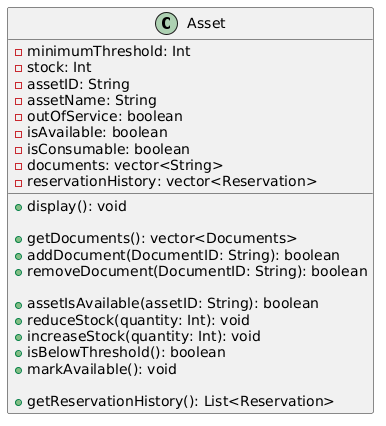

The diagram above was rendered by PlantUML. Its source (embedded in the PNG):
@startuml
class Asset {
  -minimumThreshold: Int
  -stock: Int
  -assetID: String
  -assetName: String
  -outOfService: boolean
  -isAvailable: boolean
  -isConsumable: boolean
  -documents: vector<String>
  -reservationHistory: vector<Reservation>

  ' Display Methods
  +display(): void

  ' Document Methods
  +getDocuments(): vector<Documents>
  +addDocument(DocumentID: String): boolean
  +removeDocument(DocumentID: String): boolean

  ' Availability / Stock Methods
  +assetIsAvailable(assetID: String): boolean
  +reduceStock(quantity: Int): void
  +increaseStock(quantity: Int): void
  +isBelowThreshold(): boolean
  +markAvailable(): void

  ' Reservation Methods
  +getReservationHistory(): List<Reservation>
}
@enduml